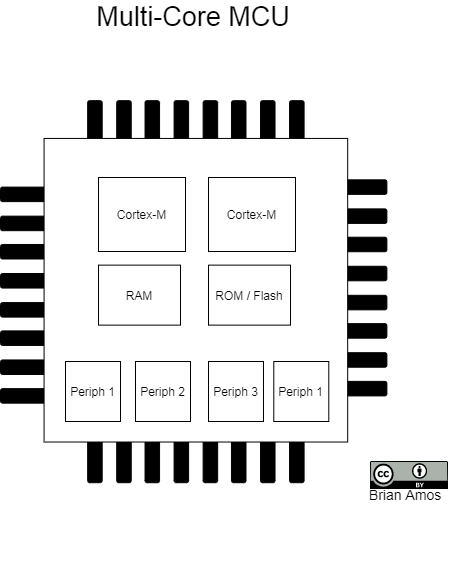

The diagram above was exported from draw.io. Its source (the exported page's mxGraphModel, read from the mxfile embedded in the PNG):
<mxGraphModel dx="768" dy="1137" grid="1" gridSize="10" guides="1" tooltips="1" connect="1" arrows="1" fold="1" page="1" pageScale="1" pageWidth="850" pageHeight="1100" math="0" shadow="0">
  <root>
    <mxCell id="0" />
    <mxCell id="1" parent="0" />
    <mxCell id="FO3_yclStCJPiqTE01at-17" value="Multi-Core MCU" style="text;html=1;strokeColor=none;fillColor=none;align=center;verticalAlign=middle;whiteSpace=wrap;rounded=0;fontSize=27;" parent="1" vertex="1">
      <mxGeometry x="285" y="130" width="280" height="10" as="geometry" />
    </mxCell>
    <mxCell id="rGHkbttoMlSpZJIxq3Xm-1" value="" style="group" parent="1" vertex="1" connectable="0">
      <mxGeometry x="540" y="540" width="152" height="88" as="geometry" />
    </mxCell>
    <mxCell id="FO3_yclStCJPiqTE01at-3" value="&lt;font style=&quot;font-size: 14px&quot;&gt;Brian Amos&lt;/font&gt;" style="text;html=1;strokeColor=none;fillColor=none;align=center;verticalAlign=middle;whiteSpace=wrap;rounded=0;fontSize=8;" parent="rGHkbttoMlSpZJIxq3Xm-1" vertex="1">
      <mxGeometry x="42" y="58" width="110" height="30" as="geometry" />
    </mxCell>
    <mxCell id="1zOIj0LOjV-kauBZ4Vdk-1" value="" style="group;aspect=fixed;" vertex="1" connectable="0" parent="1">
      <mxGeometry x="232" y="140" width="386.39" height="540" as="geometry" />
    </mxCell>
    <mxCell id="1zOIj0LOjV-kauBZ4Vdk-2" value="" style="group" vertex="1" connectable="0" parent="1zOIj0LOjV-kauBZ4Vdk-1">
      <mxGeometry x="328.2862406015037" y="158.3322125084062" width="58.10375939849624" height="216.0726294552791" as="geometry" />
    </mxCell>
    <mxCell id="1zOIj0LOjV-kauBZ4Vdk-3" value="" style="rounded=1;whiteSpace=wrap;html=1;fontSize=14;fillColor=#000000;" vertex="1" parent="1zOIj0LOjV-kauBZ4Vdk-2">
      <mxGeometry y="86.42905178211164" width="58.10375939849624" height="14.525891055817082" as="geometry" />
    </mxCell>
    <mxCell id="1zOIj0LOjV-kauBZ4Vdk-4" value="" style="rounded=1;whiteSpace=wrap;html=1;fontSize=14;fillColor=#000000;" vertex="1" parent="1zOIj0LOjV-kauBZ4Vdk-2">
      <mxGeometry width="58.10375939849624" height="14.525891055817082" as="geometry" />
    </mxCell>
    <mxCell id="1zOIj0LOjV-kauBZ4Vdk-5" value="" style="rounded=1;whiteSpace=wrap;html=1;fontSize=14;fillColor=#000000;" vertex="1" parent="1zOIj0LOjV-kauBZ4Vdk-2">
      <mxGeometry y="29.051782111634164" width="58.10375939849624" height="14.525891055817082" as="geometry" />
    </mxCell>
    <mxCell id="1zOIj0LOjV-kauBZ4Vdk-6" value="" style="rounded=1;whiteSpace=wrap;html=1;fontSize=14;fillColor=#000000;" vertex="1" parent="1zOIj0LOjV-kauBZ4Vdk-2">
      <mxGeometry y="57.377269670477475" width="58.10375939849624" height="14.525891055817082" as="geometry" />
    </mxCell>
    <mxCell id="1zOIj0LOjV-kauBZ4Vdk-7" value="" style="rounded=1;whiteSpace=wrap;html=1;fontSize=14;fillColor=#000000;" vertex="1" parent="1zOIj0LOjV-kauBZ4Vdk-2">
      <mxGeometry y="115.4808338937458" width="58.10375939849624" height="14.525891055817082" as="geometry" />
    </mxCell>
    <mxCell id="1zOIj0LOjV-kauBZ4Vdk-8" value="" style="rounded=1;whiteSpace=wrap;html=1;fontSize=14;fillColor=#000000;" vertex="1" parent="1zOIj0LOjV-kauBZ4Vdk-2">
      <mxGeometry y="143.80632145258912" width="58.10375939849624" height="14.525891055817082" as="geometry" />
    </mxCell>
    <mxCell id="1zOIj0LOjV-kauBZ4Vdk-9" value="" style="rounded=1;whiteSpace=wrap;html=1;fontSize=14;fillColor=#000000;" vertex="1" parent="1zOIj0LOjV-kauBZ4Vdk-2">
      <mxGeometry y="172.85810356422328" width="58.10375939849624" height="14.525891055817082" as="geometry" />
    </mxCell>
    <mxCell id="1zOIj0LOjV-kauBZ4Vdk-10" value="" style="rounded=1;whiteSpace=wrap;html=1;fontSize=14;fillColor=#000000;" vertex="1" parent="1zOIj0LOjV-kauBZ4Vdk-2">
      <mxGeometry y="201.54673839946201" width="58.10375939849624" height="14.525891055817082" as="geometry" />
    </mxCell>
    <mxCell id="1zOIj0LOjV-kauBZ4Vdk-11" value="" style="group;rotation=-90;" vertex="1" connectable="0" parent="1zOIj0LOjV-kauBZ4Vdk-1">
      <mxGeometry x="166.32201127819548" width="58.10375939849624" height="216.0726294552791" as="geometry" />
    </mxCell>
    <mxCell id="1zOIj0LOjV-kauBZ4Vdk-12" value="" style="group;rotation=-90;" vertex="1" connectable="0" parent="1zOIj0LOjV-kauBZ4Vdk-11">
      <mxGeometry width="58.10375939849624" height="216.0726294552791" as="geometry" />
    </mxCell>
    <mxCell id="1zOIj0LOjV-kauBZ4Vdk-13" value="" style="rounded=1;whiteSpace=wrap;html=1;fontSize=14;fillColor=#000000;rotation=-90;" vertex="1" parent="1zOIj0LOjV-kauBZ4Vdk-12">
      <mxGeometry x="-14.52593984962406" y="100.95494283792871" width="58.10375939849624" height="14.525891055817082" as="geometry" />
    </mxCell>
    <mxCell id="1zOIj0LOjV-kauBZ4Vdk-14" value="" style="rounded=1;whiteSpace=wrap;html=1;fontSize=14;fillColor=#000000;rotation=-90;" vertex="1" parent="1zOIj0LOjV-kauBZ4Vdk-12">
      <mxGeometry x="-100.95528195488721" y="100.95494283792871" width="58.10375939849624" height="14.525891055817082" as="geometry" />
    </mxCell>
    <mxCell id="1zOIj0LOjV-kauBZ4Vdk-15" value="" style="rounded=1;whiteSpace=wrap;html=1;fontSize=14;fillColor=#000000;rotation=-90;" vertex="1" parent="1zOIj0LOjV-kauBZ4Vdk-12">
      <mxGeometry x="-71.9034022556391" y="100.95494283792871" width="58.10375939849624" height="14.525891055817082" as="geometry" />
    </mxCell>
    <mxCell id="1zOIj0LOjV-kauBZ4Vdk-16" value="" style="rounded=1;whiteSpace=wrap;html=1;fontSize=14;fillColor=#000000;rotation=-90;" vertex="1" parent="1zOIj0LOjV-kauBZ4Vdk-12">
      <mxGeometry x="-43.57781954887218" y="100.95494283792871" width="58.10375939849624" height="14.525891055817082" as="geometry" />
    </mxCell>
    <mxCell id="1zOIj0LOjV-kauBZ4Vdk-17" value="" style="rounded=1;whiteSpace=wrap;html=1;fontSize=14;fillColor=#000000;rotation=-90;" vertex="1" parent="1zOIj0LOjV-kauBZ4Vdk-12">
      <mxGeometry x="14.52593984962406" y="100.95494283792871" width="58.10375939849624" height="14.525891055817082" as="geometry" />
    </mxCell>
    <mxCell id="1zOIj0LOjV-kauBZ4Vdk-18" value="" style="rounded=1;whiteSpace=wrap;html=1;fontSize=14;fillColor=#000000;rotation=-90;" vertex="1" parent="1zOIj0LOjV-kauBZ4Vdk-12">
      <mxGeometry x="42.851522556390975" y="100.95494283792871" width="58.10375939849624" height="14.525891055817082" as="geometry" />
    </mxCell>
    <mxCell id="1zOIj0LOjV-kauBZ4Vdk-19" value="" style="rounded=1;whiteSpace=wrap;html=1;fontSize=14;fillColor=#000000;rotation=-90;" vertex="1" parent="1zOIj0LOjV-kauBZ4Vdk-12">
      <mxGeometry x="71.9034022556391" y="100.95494283792871" width="58.10375939849624" height="14.525891055817082" as="geometry" />
    </mxCell>
    <mxCell id="1zOIj0LOjV-kauBZ4Vdk-20" value="" style="rounded=1;whiteSpace=wrap;html=1;fontSize=14;fillColor=#000000;rotation=-90;" vertex="1" parent="1zOIj0LOjV-kauBZ4Vdk-12">
      <mxGeometry x="100.95528195488721" y="100.95494283792871" width="58.10375939849624" height="14.525891055817082" as="geometry" />
    </mxCell>
    <mxCell id="1zOIj0LOjV-kauBZ4Vdk-21" value="" style="group;rotation=-90;" vertex="1" connectable="0" parent="1zOIj0LOjV-kauBZ4Vdk-1">
      <mxGeometry x="166.32201127819548" y="323.92737054472093" width="58.10375939849624" height="216.0726294552791" as="geometry" />
    </mxCell>
    <mxCell id="1zOIj0LOjV-kauBZ4Vdk-22" value="" style="group;rotation=-90;" vertex="1" connectable="0" parent="1zOIj0LOjV-kauBZ4Vdk-21">
      <mxGeometry width="58.10375939849624" height="216.0726294552791" as="geometry" />
    </mxCell>
    <mxCell id="1zOIj0LOjV-kauBZ4Vdk-23" value="" style="rounded=1;whiteSpace=wrap;html=1;fontSize=14;fillColor=#000000;rotation=-90;" vertex="1" parent="1zOIj0LOjV-kauBZ4Vdk-22">
      <mxGeometry x="-14.52593984962406" y="100.95494283792871" width="58.10375939849624" height="14.525891055817082" as="geometry" />
    </mxCell>
    <mxCell id="1zOIj0LOjV-kauBZ4Vdk-24" value="" style="rounded=1;whiteSpace=wrap;html=1;fontSize=14;fillColor=#000000;rotation=-90;" vertex="1" parent="1zOIj0LOjV-kauBZ4Vdk-22">
      <mxGeometry x="-100.95528195488721" y="100.95494283792871" width="58.10375939849624" height="14.525891055817082" as="geometry" />
    </mxCell>
    <mxCell id="1zOIj0LOjV-kauBZ4Vdk-25" value="" style="rounded=1;whiteSpace=wrap;html=1;fontSize=14;fillColor=#000000;rotation=-90;" vertex="1" parent="1zOIj0LOjV-kauBZ4Vdk-22">
      <mxGeometry x="-71.9034022556391" y="100.95494283792871" width="58.10375939849624" height="14.525891055817082" as="geometry" />
    </mxCell>
    <mxCell id="1zOIj0LOjV-kauBZ4Vdk-26" value="" style="rounded=1;whiteSpace=wrap;html=1;fontSize=14;fillColor=#000000;rotation=-90;" vertex="1" parent="1zOIj0LOjV-kauBZ4Vdk-22">
      <mxGeometry x="-43.57781954887218" y="100.95494283792871" width="58.10375939849624" height="14.525891055817082" as="geometry" />
    </mxCell>
    <mxCell id="1zOIj0LOjV-kauBZ4Vdk-27" value="" style="rounded=1;whiteSpace=wrap;html=1;fontSize=14;fillColor=#000000;rotation=-90;" vertex="1" parent="1zOIj0LOjV-kauBZ4Vdk-22">
      <mxGeometry x="14.52593984962406" y="100.95494283792871" width="58.10375939849624" height="14.525891055817082" as="geometry" />
    </mxCell>
    <mxCell id="1zOIj0LOjV-kauBZ4Vdk-28" value="" style="rounded=1;whiteSpace=wrap;html=1;fontSize=14;fillColor=#000000;rotation=-90;" vertex="1" parent="1zOIj0LOjV-kauBZ4Vdk-22">
      <mxGeometry x="42.851522556390975" y="100.95494283792871" width="58.10375939849624" height="14.525891055817082" as="geometry" />
    </mxCell>
    <mxCell id="1zOIj0LOjV-kauBZ4Vdk-29" value="" style="rounded=1;whiteSpace=wrap;html=1;fontSize=14;fillColor=#000000;rotation=-90;" vertex="1" parent="1zOIj0LOjV-kauBZ4Vdk-22">
      <mxGeometry x="71.9034022556391" y="100.95494283792871" width="58.10375939849624" height="14.525891055817082" as="geometry" />
    </mxCell>
    <mxCell id="1zOIj0LOjV-kauBZ4Vdk-30" value="" style="rounded=1;whiteSpace=wrap;html=1;fontSize=14;fillColor=#000000;rotation=-90;" vertex="1" parent="1zOIj0LOjV-kauBZ4Vdk-22">
      <mxGeometry x="100.95528195488721" y="100.95494283792871" width="58.10375939849624" height="14.525891055817082" as="geometry" />
    </mxCell>
    <mxCell id="1zOIj0LOjV-kauBZ4Vdk-31" value="" style="group" vertex="1" connectable="0" parent="1zOIj0LOjV-kauBZ4Vdk-1">
      <mxGeometry y="165.59515803631473" width="58.10375939849624" height="216.0726294552791" as="geometry" />
    </mxCell>
    <mxCell id="1zOIj0LOjV-kauBZ4Vdk-32" value="" style="rounded=1;whiteSpace=wrap;html=1;fontSize=14;fillColor=#000000;" vertex="1" parent="1zOIj0LOjV-kauBZ4Vdk-31">
      <mxGeometry y="86.42905178211164" width="58.10375939849624" height="14.525891055817082" as="geometry" />
    </mxCell>
    <mxCell id="1zOIj0LOjV-kauBZ4Vdk-33" value="" style="rounded=1;whiteSpace=wrap;html=1;fontSize=14;fillColor=#000000;" vertex="1" parent="1zOIj0LOjV-kauBZ4Vdk-31">
      <mxGeometry width="58.10375939849624" height="14.525891055817082" as="geometry" />
    </mxCell>
    <mxCell id="1zOIj0LOjV-kauBZ4Vdk-34" value="" style="rounded=1;whiteSpace=wrap;html=1;fontSize=14;fillColor=#000000;" vertex="1" parent="1zOIj0LOjV-kauBZ4Vdk-31">
      <mxGeometry y="29.051782111634164" width="58.10375939849624" height="14.525891055817082" as="geometry" />
    </mxCell>
    <mxCell id="1zOIj0LOjV-kauBZ4Vdk-35" value="" style="rounded=1;whiteSpace=wrap;html=1;fontSize=14;fillColor=#000000;" vertex="1" parent="1zOIj0LOjV-kauBZ4Vdk-31">
      <mxGeometry y="57.377269670477475" width="58.10375939849624" height="14.525891055817082" as="geometry" />
    </mxCell>
    <mxCell id="1zOIj0LOjV-kauBZ4Vdk-36" value="" style="rounded=1;whiteSpace=wrap;html=1;fontSize=14;fillColor=#000000;" vertex="1" parent="1zOIj0LOjV-kauBZ4Vdk-31">
      <mxGeometry y="115.4808338937458" width="58.10375939849624" height="14.525891055817082" as="geometry" />
    </mxCell>
    <mxCell id="1zOIj0LOjV-kauBZ4Vdk-37" value="" style="rounded=1;whiteSpace=wrap;html=1;fontSize=14;fillColor=#000000;" vertex="1" parent="1zOIj0LOjV-kauBZ4Vdk-31">
      <mxGeometry y="143.80632145258912" width="58.10375939849624" height="14.525891055817082" as="geometry" />
    </mxCell>
    <mxCell id="1zOIj0LOjV-kauBZ4Vdk-38" value="" style="rounded=1;whiteSpace=wrap;html=1;fontSize=14;fillColor=#000000;" vertex="1" parent="1zOIj0LOjV-kauBZ4Vdk-31">
      <mxGeometry y="172.85810356422328" width="58.10375939849624" height="14.525891055817082" as="geometry" />
    </mxCell>
    <mxCell id="1zOIj0LOjV-kauBZ4Vdk-39" value="" style="rounded=1;whiteSpace=wrap;html=1;fontSize=14;fillColor=#000000;" vertex="1" parent="1zOIj0LOjV-kauBZ4Vdk-31">
      <mxGeometry y="201.54673839946201" width="58.10375939849624" height="14.525891055817082" as="geometry" />
    </mxCell>
    <mxCell id="1zOIj0LOjV-kauBZ4Vdk-40" value="" style="whiteSpace=wrap;html=1;aspect=fixed;fontSize=14;verticalAlign=middle;" vertex="1" parent="1zOIj0LOjV-kauBZ4Vdk-1">
      <mxGeometry x="43.57781954887218" y="116.9334229993275" width="303.591123066577" height="303.591123066577" as="geometry" />
    </mxCell>
    <mxCell id="1zOIj0LOjV-kauBZ4Vdk-41" value="Cortex-M" style="rounded=0;whiteSpace=wrap;html=1;" vertex="1" parent="1zOIj0LOjV-kauBZ4Vdk-1">
      <mxGeometry x="98" y="156" width="87" height="74" as="geometry" />
    </mxCell>
    <mxCell id="1zOIj0LOjV-kauBZ4Vdk-83" value="Cortex-M" style="rounded=0;whiteSpace=wrap;html=1;" vertex="1" parent="1zOIj0LOjV-kauBZ4Vdk-1">
      <mxGeometry x="208" y="156" width="87" height="74" as="geometry" />
    </mxCell>
    <mxCell id="1zOIj0LOjV-kauBZ4Vdk-84" value="RAM" style="rounded=0;whiteSpace=wrap;html=1;" vertex="1" parent="1zOIj0LOjV-kauBZ4Vdk-1">
      <mxGeometry x="98" y="243.63" width="82" height="60" as="geometry" />
    </mxCell>
    <mxCell id="1zOIj0LOjV-kauBZ4Vdk-85" value="Periph 1" style="rounded=0;whiteSpace=wrap;html=1;" vertex="1" parent="1zOIj0LOjV-kauBZ4Vdk-1">
      <mxGeometry x="65" y="340" width="55" height="60" as="geometry" />
    </mxCell>
    <mxCell id="1zOIj0LOjV-kauBZ4Vdk-86" value="Periph 2" style="rounded=0;whiteSpace=wrap;html=1;" vertex="1" parent="1zOIj0LOjV-kauBZ4Vdk-1">
      <mxGeometry x="135" y="340" width="55" height="60" as="geometry" />
    </mxCell>
    <mxCell id="1zOIj0LOjV-kauBZ4Vdk-87" value="Periph 3" style="rounded=0;whiteSpace=wrap;html=1;" vertex="1" parent="1zOIj0LOjV-kauBZ4Vdk-1">
      <mxGeometry x="208" y="340" width="55" height="60" as="geometry" />
    </mxCell>
    <mxCell id="1zOIj0LOjV-kauBZ4Vdk-88" value="Periph 1" style="rounded=0;whiteSpace=wrap;html=1;" vertex="1" parent="1zOIj0LOjV-kauBZ4Vdk-1">
      <mxGeometry x="273.29" y="340" width="55" height="60" as="geometry" />
    </mxCell>
    <mxCell id="1zOIj0LOjV-kauBZ4Vdk-89" value="ROM / Flash" style="rounded=0;whiteSpace=wrap;html=1;" vertex="1" parent="1zOIj0LOjV-kauBZ4Vdk-1">
      <mxGeometry x="208" y="243.63" width="82" height="60" as="geometry" />
    </mxCell>
    <mxCell id="FO3_yclStCJPiqTE01at-2" value="" style="shape=image;verticalLabelPosition=bottom;labelBackgroundColor=#ffffff;verticalAlign=top;aspect=fixed;imageAspect=0;image=data:image/svg+xml,(base64 omitted: 11060 chars);" parent="1" vertex="1">
      <mxGeometry x="602" y="580" width="78" height="28" as="geometry" />
    </mxCell>
  </root>
</mxGraphModel>